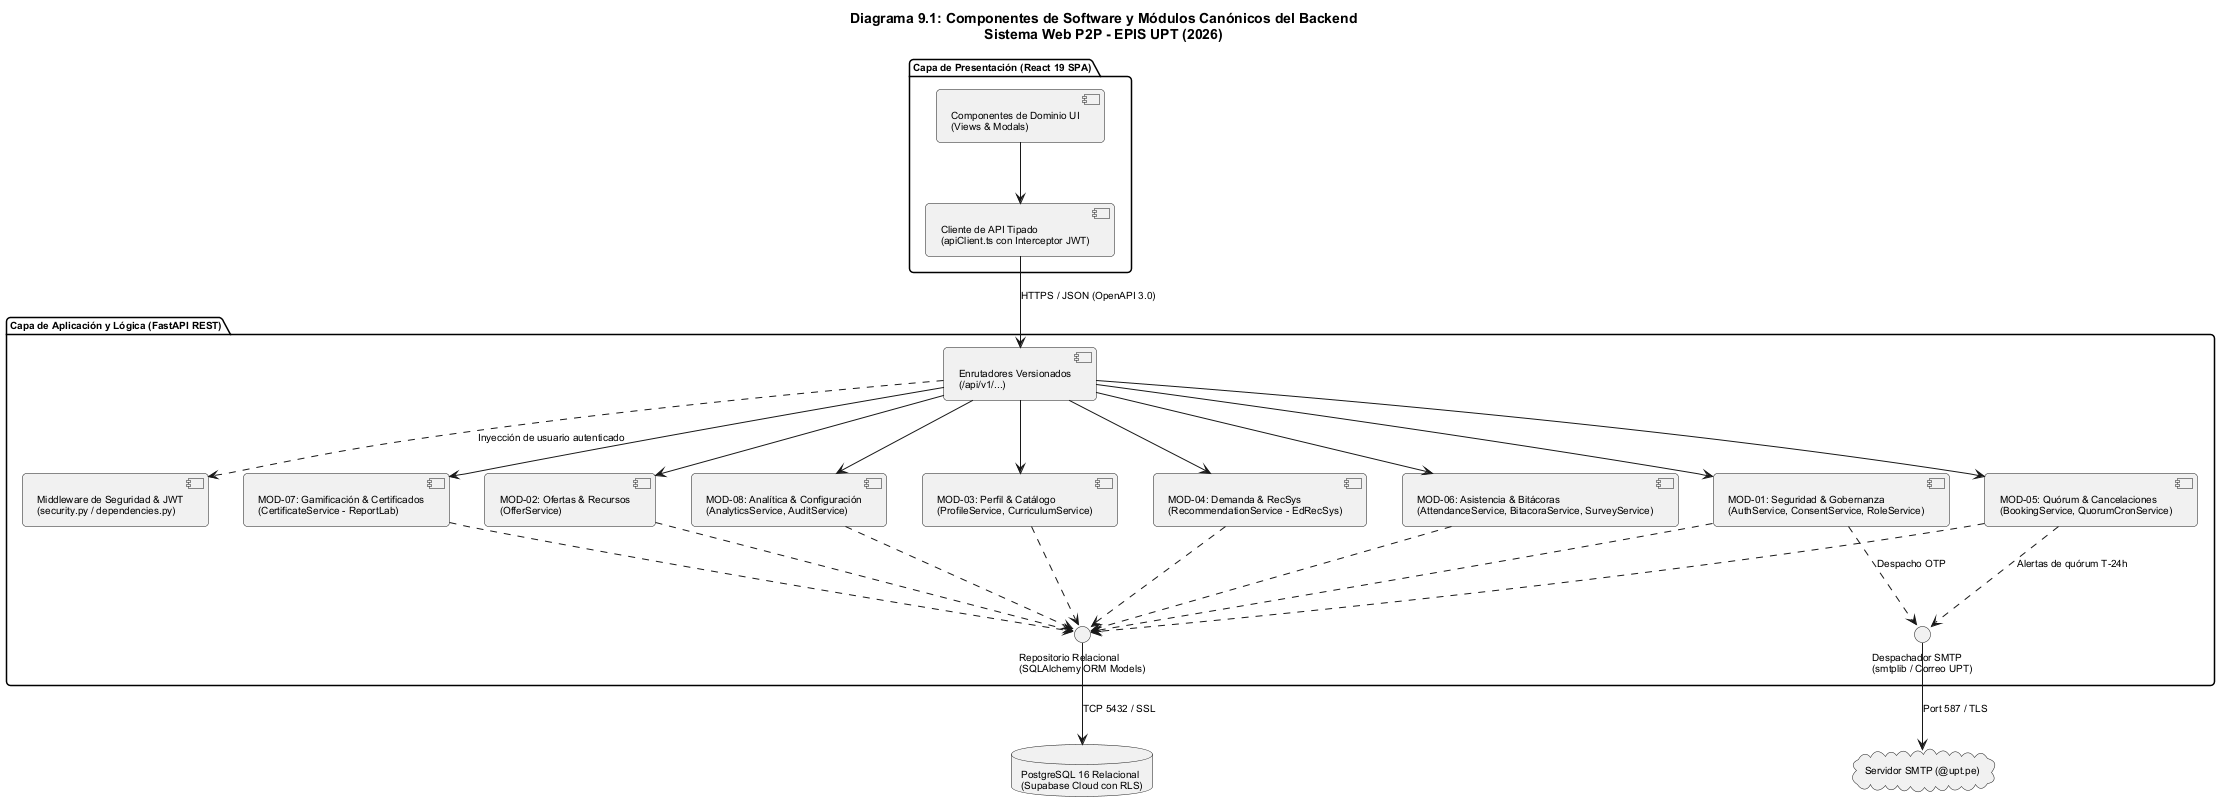

The diagram above was rendered by PlantUML. Its source (embedded in the PNG):
@startuml
title Diagrama 9.1: Componentes de Software y Módulos Canónicos del Backend\nSistema Web P2P - EPIS UPT (2026)

skinparam shadowing false
skinparam defaultFontName Arial
skinparam roundcorner 8
skinparam defaultFontSize 10

package "Capa de Presentación (React 19 SPA)" {
  component "Componentes de Dominio UI\n(Views & Modals)" as UI
  component "Cliente de API Tipado\n(apiClient.ts con Interceptor JWT)" as ApiClient
  UI --> ApiClient
}

package "Capa de Aplicación y Lógica (FastAPI REST)" {
  component "Middleware de Seguridad & JWT\n(security.py / dependencies.py)" as Security
  component "Enrutadores Versionados\n(/api/v1/...)" as Routers
  ApiClient --> Routers : HTTPS / JSON (OpenAPI 3.0)
  Routers ..> Security : Inyección de usuario autenticado

  component "MOD-01: Seguridad & Gobernanza\n(AuthService, ConsentService, RoleService)" as M1
  component "MOD-02: Ofertas & Recursos\n(OfferService)" as M2
  component "MOD-03: Perfil & Catálogo\n(ProfileService, CurriculumService)" as M3
  component "MOD-04: Demanda & RecSys\n(RecommendationService - EdRecSys)" as M4
  component "MOD-05: Quórum & Cancelaciones\n(BookingService, QuorumCronService)" as M5
  component "MOD-06: Asistencia & Bitácoras\n(AttendanceService, BitacoraService, SurveyService)" as M6
  component "MOD-07: Gamificación & Certificados\n(CertificateService - ReportLab)" as M7
  component "MOD-08: Analítica & Configuración\n(AnalyticsService, AuditService)" as M8

  Routers --> M1
  Routers --> M2
  Routers --> M3
  Routers --> M4
  Routers --> M5
  Routers --> M6
  Routers --> M7
  Routers --> M8

  interface "Repositorio Relacional\n(SQLAlchemy ORM Models)" as Repo
  interface "Despachador SMTP\n(smtplib / Correo UPT)" as Notice

  M1 ..> Repo
  M2 ..> Repo
  M3 ..> Repo
  M4 ..> Repo
  M5 ..> Repo
  M6 ..> Repo
  M7 ..> Repo
  M8 ..> Repo

  M1 ..> Notice : Despacho OTP
  M5 ..> Notice : Alertas de quórum T-24h
}

database "PostgreSQL 16 Relacional\n(Supabase Cloud con RLS)" as DB
cloud "Servidor SMTP (@upt.pe)" as SMTP

Repo --> DB : TCP 5432 / SSL
Notice --> SMTP : Port 587 / TLS
@enduml